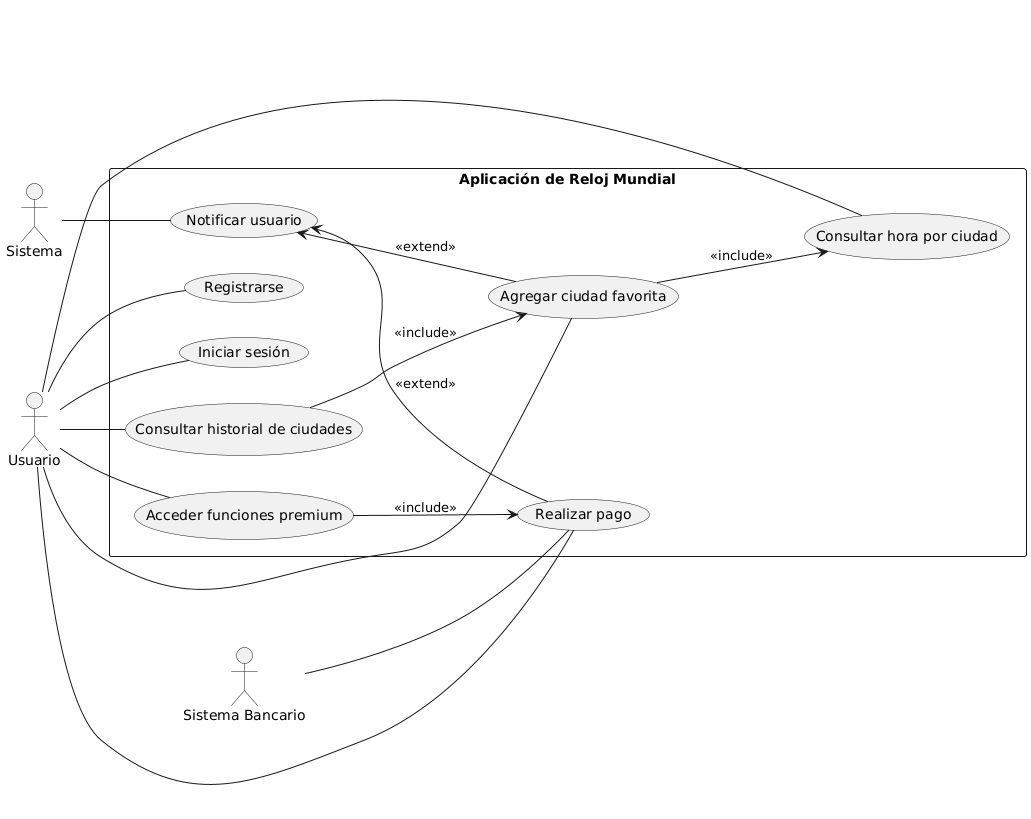

The diagram above was rendered by PlantUML. Its source (embedded in the PNG):
@startuml
left to right direction

actor "Usuario" as U
actor "Sistema" as SYS
actor "Sistema Bancario" as SB

rectangle "Aplicación de Reloj Mundial" as ARM {
  (Registrarse) as UC1
  (Iniciar sesión) as UC2
  (Consultar hora por ciudad) as UC3
  (Agregar ciudad favorita) as UC4
  (Consultar historial de ciudades) as UC5
  (Realizar pago) as UC6
  (Acceder funciones premium) as UC7
  (Notificar usuario) as UC8

  UC4 --> UC3 : <<include>>
  UC5 --> UC4 : <<include>>
  UC7 --> UC6 : <<include>>

  UC8 <-- UC6 : <<extend>>
  UC8 <-- UC4 : <<extend>>
}

U -- UC1
U -- UC2
U -- UC3
U -- UC4
U -- UC5
U -- UC6
U -- UC7

SYS -- UC8
SB -- UC6
@enduml